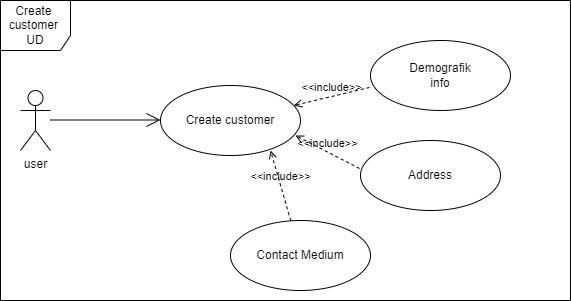

The diagram above was exported from draw.io. Its source (the exported page's mxGraphModel, read from the mxfile embedded in the PNG):
<mxGraphModel dx="852" dy="514" grid="1" gridSize="10" guides="1" tooltips="1" connect="1" arrows="1" fold="1" page="1" pageScale="1" pageWidth="827" pageHeight="1169" math="0" shadow="0">
  <root>
    <mxCell id="0" />
    <mxCell id="1" parent="0" />
    <mxCell id="MATCFraSKaBa6gmHlXl2-1" value="user" style="shape=umlActor;verticalLabelPosition=bottom;verticalAlign=top;html=1;" vertex="1" parent="1">
      <mxGeometry x="160" y="200" width="30" height="60" as="geometry" />
    </mxCell>
    <mxCell id="MATCFraSKaBa6gmHlXl2-2" value="Create customer" style="ellipse;whiteSpace=wrap;html=1;" vertex="1" parent="1">
      <mxGeometry x="300" y="195" width="140" height="70" as="geometry" />
    </mxCell>
    <mxCell id="MATCFraSKaBa6gmHlXl2-4" value="Demografik&lt;br&gt;info" style="ellipse;whiteSpace=wrap;html=1;" vertex="1" parent="1">
      <mxGeometry x="510" y="150" width="140" height="70" as="geometry" />
    </mxCell>
    <mxCell id="MATCFraSKaBa6gmHlXl2-5" value="" style="endArrow=open;endFill=1;endSize=12;html=1;rounded=0;" edge="1" parent="1">
      <mxGeometry width="160" relative="1" as="geometry">
        <mxPoint x="190" y="229.5" as="sourcePoint" />
        <mxPoint x="300" y="229.5" as="targetPoint" />
      </mxGeometry>
    </mxCell>
    <mxCell id="MATCFraSKaBa6gmHlXl2-6" value="&amp;lt;&amp;lt;include&amp;gt;&amp;gt;" style="html=1;verticalAlign=bottom;labelBackgroundColor=none;endArrow=open;endFill=0;dashed=1;rounded=0;exitX=-0.007;exitY=0.671;exitDx=0;exitDy=0;exitPerimeter=0;" edge="1" parent="1" source="MATCFraSKaBa6gmHlXl2-4" target="MATCFraSKaBa6gmHlXl2-2">
      <mxGeometry width="160" relative="1" as="geometry">
        <mxPoint x="450" y="120" as="sourcePoint" />
        <mxPoint x="560" y="200" as="targetPoint" />
      </mxGeometry>
    </mxCell>
    <mxCell id="MATCFraSKaBa6gmHlXl2-7" value="&amp;lt;&amp;lt;include&amp;gt;&amp;gt;" style="html=1;verticalAlign=bottom;labelBackgroundColor=none;endArrow=open;endFill=0;dashed=1;rounded=0;exitX=-0.007;exitY=0.4;exitDx=0;exitDy=0;exitPerimeter=0;entryX=0.964;entryY=0.714;entryDx=0;entryDy=0;entryPerimeter=0;" edge="1" parent="1" source="MATCFraSKaBa6gmHlXl2-8" target="MATCFraSKaBa6gmHlXl2-2">
      <mxGeometry width="160" relative="1" as="geometry">
        <mxPoint x="460" y="300" as="sourcePoint" />
        <mxPoint x="430" y="240" as="targetPoint" />
      </mxGeometry>
    </mxCell>
    <mxCell id="MATCFraSKaBa6gmHlXl2-8" value="Address" style="ellipse;whiteSpace=wrap;html=1;" vertex="1" parent="1">
      <mxGeometry x="500" y="250" width="140" height="70" as="geometry" />
    </mxCell>
    <mxCell id="MATCFraSKaBa6gmHlXl2-9" value="Contact Medium&lt;br&gt;" style="ellipse;whiteSpace=wrap;html=1;" vertex="1" parent="1">
      <mxGeometry x="370" y="330" width="140" height="70" as="geometry" />
    </mxCell>
    <mxCell id="MATCFraSKaBa6gmHlXl2-10" value="&amp;lt;&amp;lt;include&amp;gt;&amp;gt;" style="html=1;verticalAlign=bottom;labelBackgroundColor=none;endArrow=open;endFill=0;dashed=1;rounded=0;entryX=0.786;entryY=0.929;entryDx=0;entryDy=0;entryPerimeter=0;" edge="1" parent="1" source="MATCFraSKaBa6gmHlXl2-9" target="MATCFraSKaBa6gmHlXl2-2">
      <mxGeometry width="160" relative="1" as="geometry">
        <mxPoint x="270" y="300" as="sourcePoint" />
        <mxPoint x="430" y="300" as="targetPoint" />
      </mxGeometry>
    </mxCell>
    <mxCell id="MATCFraSKaBa6gmHlXl2-12" value="Create&amp;nbsp;&lt;br&gt;customer&amp;nbsp;&lt;br&gt;UD" style="shape=umlFrame;whiteSpace=wrap;html=1;width=70;height=50;" vertex="1" parent="1">
      <mxGeometry x="140" y="110" width="570" height="300" as="geometry" />
    </mxCell>
  </root>
</mxGraphModel>